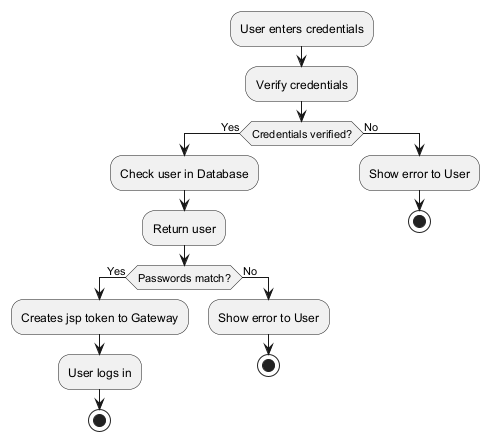

The diagram above was rendered by PlantUML. Its source (embedded in the PNG):
@startuml
:User enters credentials;
:Verify credentials;

if (Credentials verified?) then (Yes)
    :Check user in Database;
    :Return user;

    if (Passwords match?) then (Yes)
        :Creates jsp token to Gateway;
        :User logs in;
        stop
    else (No)
        :Show error to User;
        stop
    endif
else (No)
    :Show error to User;
    stop
endif
@enduml